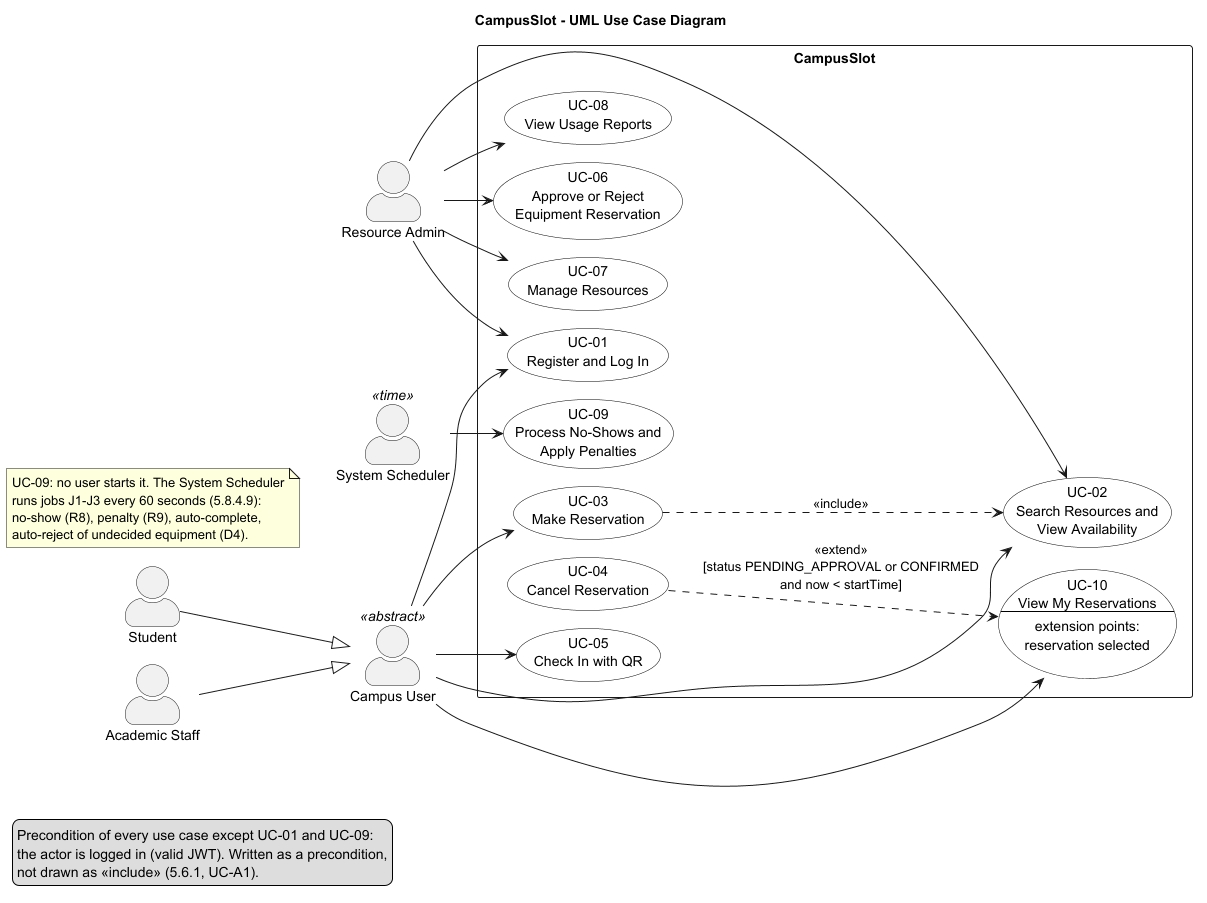

The diagram above was rendered by PlantUML. Its source (embedded in the PNG):
@startuml 5.6_use-case-diagram_Gorkem
!pragma layout smetana
' 5.6 UML Use Case diagram - CampusSlot
' Owner: Görkem (QA/Test Engineer). Text: docs/report/5.6_use-cases_Gorkem.md
' Render: java -jar plantuml.jar -Playout=smetana -tpng <this file>
' Names (actors, UC-01..UC-10) are the ones in the project card. Do not rename.
title CampusSlot - UML Use Case Diagram
skinparam shadowing false
skinparam actorStyle awesome
skinparam packageStyle rectangle
skinparam usecase {
  BackgroundColor White
  BorderColor Black
}
left to right direction

actor "Campus User" as CU <<abstract>>
actor "Student" as ST
actor "Academic Staff" as AS
actor "Resource Admin" as RA
actor "System Scheduler" as SS <<time>>

' Student and Academic Staff derive from the abstract Campus User (project card).
ST --|> CU
AS --|> CU

rectangle "CampusSlot" {
  usecase "UC-01\nRegister and Log In" as UC01
  usecase "UC-02\nSearch Resources and\nView Availability" as UC02
  usecase "UC-03\nMake Reservation" as UC03
  usecase "UC-04\nCancel Reservation" as UC04
  usecase "UC-05\nCheck In with QR" as UC05
  usecase "UC-10\nView My Reservations\n--\nextension points:\nreservation selected" as UC10
  usecase "UC-06\nApprove or Reject\nEquipment Reservation" as UC06
  usecase "UC-07\nManage Resources" as UC07
  usecase "UC-08\nView Usage Reports" as UC08
  usecase "UC-09\nProcess No-Shows and\nApply Penalties" as UC09
}

' Campus User (Student, Academic Staff)
CU --> UC01
CU --> UC02
CU --> UC03
CU --> UC05
CU --> UC10

' Resource Admin logs in, searches and manages; does not reserve or check in (D3).
RA --> UC01
RA --> UC02
RA --> UC06
RA --> UC07
RA --> UC08

' System Scheduler (time-triggered, every 60 s)
SS --> UC09

' Choosing a resource and a free slot is always part of making a reservation.
UC03 .[norank].> UC02 : <<include>>

' Cancelling is optional behaviour started from the reservation list.
UC04 .[norank].> UC10 : <<extend>>\n[status PENDING_APPROVAL or CONFIRMED\nand now < startTime]

note as N1
  UC-09: no user starts it. The System Scheduler
  runs jobs J1-J3 every 60 seconds (5.8.4.9):
  no-show (R8), penalty (R9), auto-complete,
  auto-reject of undecided equipment (D4).
end note

legend bottom left
  Precondition of every use case except UC-01 and UC-09:
  the actor is logged in (valid JWT). Written as a precondition,
  not drawn as <<include>> (5.6.1, UC-A1).
endlegend
@enduml